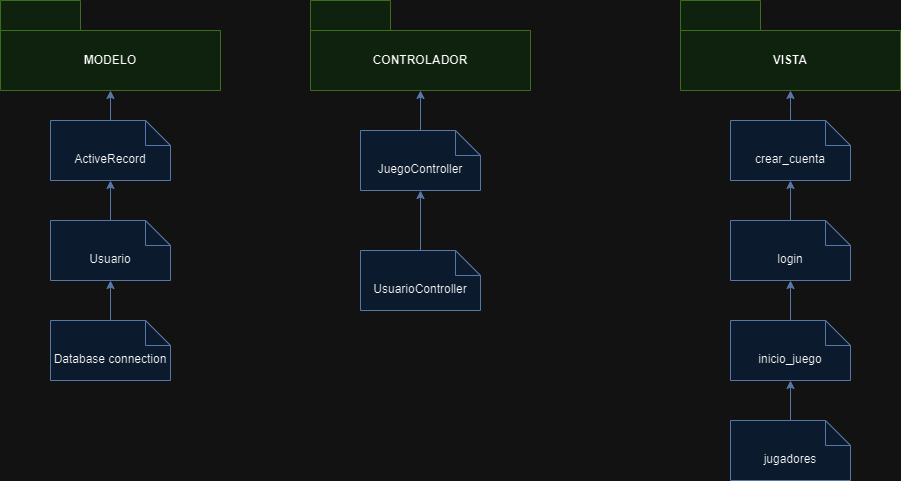

The diagram above was exported from draw.io. Its source (the exported page's mxGraphModel, read from the mxfile embedded in the PNG):
<mxGraphModel dx="880" dy="460" grid="1" gridSize="10" guides="1" tooltips="1" connect="1" arrows="1" fold="1" page="1" pageScale="1" pageWidth="827" pageHeight="1169" math="0" shadow="0">
  <root>
    <mxCell id="0" />
    <mxCell id="1" parent="0" />
    <mxCell id="gP-3oRUWCVqPYXhWfMdv-1" value="MODELO" style="shape=folder;fontStyle=1;tabWidth=80;tabHeight=30;tabPosition=left;html=1;boundedLbl=1;whiteSpace=wrap;fillColor=#d5e8d4;strokeColor=#82b366;" vertex="1" parent="1">
      <mxGeometry x="40" y="120" width="220" height="90" as="geometry" />
    </mxCell>
    <mxCell id="gP-3oRUWCVqPYXhWfMdv-4" value="" style="edgeStyle=orthogonalEdgeStyle;rounded=0;orthogonalLoop=1;jettySize=auto;html=1;fillColor=#dae8fc;strokeColor=#6c8ebf;" edge="1" parent="1" source="gP-3oRUWCVqPYXhWfMdv-2" target="gP-3oRUWCVqPYXhWfMdv-1">
      <mxGeometry relative="1" as="geometry" />
    </mxCell>
    <mxCell id="gP-3oRUWCVqPYXhWfMdv-2" value="ActiveRecord&lt;div&gt;&lt;br&gt;&lt;/div&gt;" style="shape=note2;boundedLbl=1;whiteSpace=wrap;html=1;size=25;verticalAlign=top;align=center;fillColor=#dae8fc;strokeColor=#6c8ebf;" vertex="1" parent="1">
      <mxGeometry x="90" y="240" width="120" height="60" as="geometry" />
    </mxCell>
    <mxCell id="gP-3oRUWCVqPYXhWfMdv-5" value="" style="edgeStyle=orthogonalEdgeStyle;rounded=0;orthogonalLoop=1;jettySize=auto;html=1;fillColor=#dae8fc;strokeColor=#6c8ebf;" edge="1" parent="1" source="gP-3oRUWCVqPYXhWfMdv-3" target="gP-3oRUWCVqPYXhWfMdv-2">
      <mxGeometry relative="1" as="geometry" />
    </mxCell>
    <mxCell id="gP-3oRUWCVqPYXhWfMdv-3" value="&lt;div&gt;Usuario&lt;/div&gt;" style="shape=note2;boundedLbl=1;whiteSpace=wrap;html=1;size=25;verticalAlign=top;align=center;fillColor=#dae8fc;strokeColor=#6c8ebf;" vertex="1" parent="1">
      <mxGeometry x="90" y="340" width="120" height="60" as="geometry" />
    </mxCell>
    <mxCell id="gP-3oRUWCVqPYXhWfMdv-6" value="CONTROLADOR" style="shape=folder;fontStyle=1;tabWidth=80;tabHeight=30;tabPosition=left;html=1;boundedLbl=1;whiteSpace=wrap;fillColor=#d5e8d4;strokeColor=#82b366;" vertex="1" parent="1">
      <mxGeometry x="350" y="120" width="220" height="90" as="geometry" />
    </mxCell>
    <mxCell id="gP-3oRUWCVqPYXhWfMdv-8" value="" style="edgeStyle=orthogonalEdgeStyle;rounded=0;orthogonalLoop=1;jettySize=auto;html=1;fillColor=#dae8fc;strokeColor=#6c8ebf;" edge="1" parent="1" source="gP-3oRUWCVqPYXhWfMdv-7" target="gP-3oRUWCVqPYXhWfMdv-3">
      <mxGeometry relative="1" as="geometry" />
    </mxCell>
    <mxCell id="gP-3oRUWCVqPYXhWfMdv-7" value="&lt;div&gt;Database connection&lt;/div&gt;" style="shape=note2;boundedLbl=1;whiteSpace=wrap;html=1;size=25;verticalAlign=top;align=center;fillColor=#dae8fc;strokeColor=#6c8ebf;" vertex="1" parent="1">
      <mxGeometry x="90" y="440" width="120" height="60" as="geometry" />
    </mxCell>
    <mxCell id="gP-3oRUWCVqPYXhWfMdv-10" value="" style="edgeStyle=orthogonalEdgeStyle;rounded=0;orthogonalLoop=1;jettySize=auto;html=1;fillColor=#dae8fc;strokeColor=#6c8ebf;" edge="1" parent="1" source="gP-3oRUWCVqPYXhWfMdv-9" target="gP-3oRUWCVqPYXhWfMdv-6">
      <mxGeometry relative="1" as="geometry" />
    </mxCell>
    <mxCell id="gP-3oRUWCVqPYXhWfMdv-9" value="&lt;div&gt;JuegoController&lt;/div&gt;" style="shape=note2;boundedLbl=1;whiteSpace=wrap;html=1;size=25;verticalAlign=top;align=center;fillColor=#dae8fc;strokeColor=#6c8ebf;" vertex="1" parent="1">
      <mxGeometry x="400" y="250" width="120" height="60" as="geometry" />
    </mxCell>
    <mxCell id="gP-3oRUWCVqPYXhWfMdv-12" value="" style="edgeStyle=orthogonalEdgeStyle;rounded=0;orthogonalLoop=1;jettySize=auto;html=1;fillColor=#dae8fc;strokeColor=#6c8ebf;" edge="1" parent="1" source="gP-3oRUWCVqPYXhWfMdv-11" target="gP-3oRUWCVqPYXhWfMdv-9">
      <mxGeometry relative="1" as="geometry" />
    </mxCell>
    <mxCell id="gP-3oRUWCVqPYXhWfMdv-11" value="&lt;div&gt;UsuarioController&lt;/div&gt;" style="shape=note2;boundedLbl=1;whiteSpace=wrap;html=1;size=25;verticalAlign=top;align=center;fillColor=#dae8fc;strokeColor=#6c8ebf;" vertex="1" parent="1">
      <mxGeometry x="400" y="370" width="120" height="60" as="geometry" />
    </mxCell>
    <mxCell id="gP-3oRUWCVqPYXhWfMdv-14" value="VISTA" style="shape=folder;fontStyle=1;tabWidth=80;tabHeight=30;tabPosition=left;html=1;boundedLbl=1;whiteSpace=wrap;fillColor=#d5e8d4;strokeColor=#82b366;" vertex="1" parent="1">
      <mxGeometry x="720" y="120" width="220" height="90" as="geometry" />
    </mxCell>
    <mxCell id="gP-3oRUWCVqPYXhWfMdv-15" value="" style="edgeStyle=orthogonalEdgeStyle;rounded=0;orthogonalLoop=1;jettySize=auto;html=1;fillColor=#dae8fc;strokeColor=#6c8ebf;" edge="1" parent="1" source="gP-3oRUWCVqPYXhWfMdv-16">
      <mxGeometry relative="1" as="geometry">
        <mxPoint x="830" y="210" as="targetPoint" />
      </mxGeometry>
    </mxCell>
    <mxCell id="gP-3oRUWCVqPYXhWfMdv-16" value="&lt;div&gt;crear_cuenta&lt;/div&gt;" style="shape=note2;boundedLbl=1;whiteSpace=wrap;html=1;size=25;verticalAlign=top;align=center;fillColor=#dae8fc;strokeColor=#6c8ebf;" vertex="1" parent="1">
      <mxGeometry x="770" y="240" width="120" height="60" as="geometry" />
    </mxCell>
    <mxCell id="gP-3oRUWCVqPYXhWfMdv-17" value="" style="edgeStyle=orthogonalEdgeStyle;rounded=0;orthogonalLoop=1;jettySize=auto;html=1;fillColor=#dae8fc;strokeColor=#6c8ebf;" edge="1" parent="1" source="gP-3oRUWCVqPYXhWfMdv-18" target="gP-3oRUWCVqPYXhWfMdv-16">
      <mxGeometry relative="1" as="geometry" />
    </mxCell>
    <mxCell id="gP-3oRUWCVqPYXhWfMdv-18" value="&lt;div&gt;login&lt;/div&gt;" style="shape=note2;boundedLbl=1;whiteSpace=wrap;html=1;size=25;verticalAlign=top;align=center;fillColor=#dae8fc;strokeColor=#6c8ebf;" vertex="1" parent="1">
      <mxGeometry x="770" y="340" width="120" height="60" as="geometry" />
    </mxCell>
    <mxCell id="gP-3oRUWCVqPYXhWfMdv-19" value="" style="edgeStyle=orthogonalEdgeStyle;rounded=0;orthogonalLoop=1;jettySize=auto;html=1;fillColor=#dae8fc;strokeColor=#6c8ebf;" edge="1" parent="1" source="gP-3oRUWCVqPYXhWfMdv-20" target="gP-3oRUWCVqPYXhWfMdv-18">
      <mxGeometry relative="1" as="geometry" />
    </mxCell>
    <mxCell id="gP-3oRUWCVqPYXhWfMdv-20" value="&lt;div&gt;inicio_juego&lt;/div&gt;" style="shape=note2;boundedLbl=1;whiteSpace=wrap;html=1;size=25;verticalAlign=top;align=center;fillColor=#dae8fc;strokeColor=#6c8ebf;" vertex="1" parent="1">
      <mxGeometry x="770" y="440" width="120" height="60" as="geometry" />
    </mxCell>
    <mxCell id="gP-3oRUWCVqPYXhWfMdv-22" value="" style="edgeStyle=orthogonalEdgeStyle;rounded=0;orthogonalLoop=1;jettySize=auto;html=1;fillColor=#dae8fc;strokeColor=#6c8ebf;" edge="1" parent="1" source="gP-3oRUWCVqPYXhWfMdv-21" target="gP-3oRUWCVqPYXhWfMdv-20">
      <mxGeometry relative="1" as="geometry" />
    </mxCell>
    <mxCell id="gP-3oRUWCVqPYXhWfMdv-21" value="&lt;div&gt;jugadores&lt;/div&gt;" style="shape=note2;boundedLbl=1;whiteSpace=wrap;html=1;size=25;verticalAlign=top;align=center;fillColor=#dae8fc;strokeColor=#6c8ebf;" vertex="1" parent="1">
      <mxGeometry x="770" y="540" width="120" height="60" as="geometry" />
    </mxCell>
  </root>
</mxGraphModel>